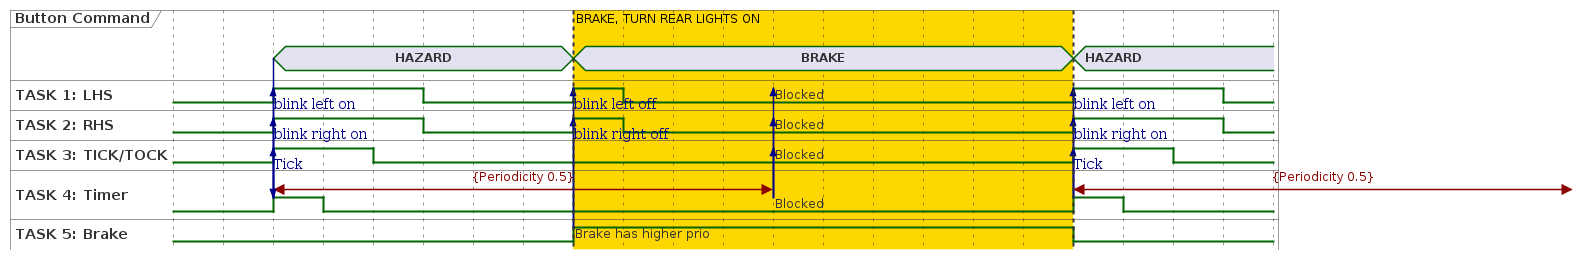

The diagram above was rendered by PlantUML. Its source (embedded in the PNG):
@startuml

concise "Button Command" as button
binary "TASK 1: LHS" as t1
binary "TASK 2: RHS" as t2
binary "TASK 3: TICK/TOCK" as t3
binary "TASK 4: Timer" as t4
binary "TASK 5: Brake" as t5
hide time-axis
@0

@2
t4@2 <-> @12 : {Periodicity 0.5}
button is "HAZARD"
button -> t4
t4 is high
t4 -> t1 : blink left on
t1 is high
t4 -> t2 : blink right on
t2 is high
t4 -> t3 : Tick
t3 is high
@3 
t4 is low
@4
t3 is low
@5
t1 is low
t2 is low

@8
highlight 8 to 18 #Gold : BRAKE, TURN REAR LIGHTS ON
button is "BRAKE"
t5 is high : Brake has higher prio
t5 -> t1 : blink left off
t5 -> t2  : blink right off
t1 is high 
t2 is high
@9
t1 is low
t2 is low
@12
t4 -> t1
t4 -> t2 
t4 -> t3
t4 is low : Blocked
t3 is low : Blocked
t1 is low : Blocked
t2 is low : Blocked


@18
button is "HAZARD"
t4@18 <-> @28 : {Periodicity 0.5}
t5 is low
t4 is high
t4 -> t1 : blink left on
t1 is high
t4 -> t2 : blink right on
t2 is high
t4 -> t3 : Tick
t3 is high
@19 
t4 is low
@20
t3 is low
@21
t1 is low
t2 is low

@enduml